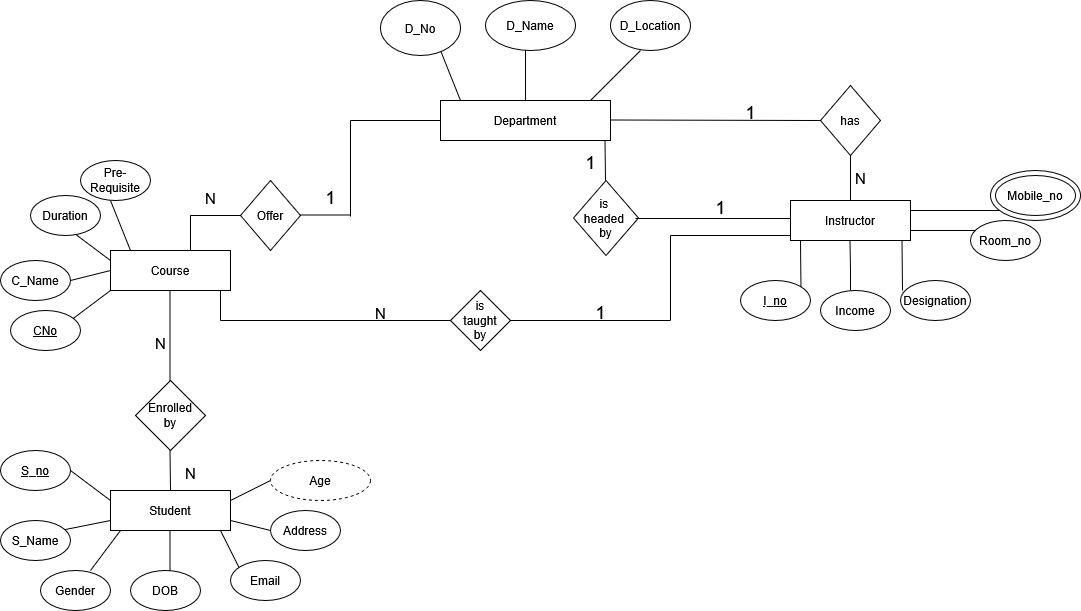

The diagram above was exported from draw.io. Its source (the exported page's mxGraphModel, read from the mxfile embedded in the PNG):
<mxGraphModel dx="1426" dy="779" grid="1" gridSize="10" guides="1" tooltips="1" connect="1" arrows="1" fold="1" page="1" pageScale="1" pageWidth="1169" pageHeight="827" math="0" shadow="0">
  <root>
    <mxCell id="0" />
    <mxCell id="1" parent="0" />
    <mxCell id="sOzQLksVXrCaovIlMRJy-1" parent="1" style="rounded=0;whiteSpace=wrap;html=1;" value="Department" vertex="1">
      <mxGeometry height="40" width="170" x="450" y="140" as="geometry" />
    </mxCell>
    <mxCell id="sOzQLksVXrCaovIlMRJy-3" edge="1" parent="1" style="endArrow=none;html=1;rounded=0;" value="">
      <mxGeometry height="50" relative="1" width="50" as="geometry">
        <mxPoint x="535" y="140" as="sourcePoint" />
        <mxPoint x="535" y="80" as="targetPoint" />
      </mxGeometry>
    </mxCell>
    <mxCell id="sOzQLksVXrCaovIlMRJy-4" parent="1" style="ellipse;whiteSpace=wrap;html=1;" value="D_Name" vertex="1">
      <mxGeometry height="50" width="90" x="495" y="40" as="geometry" />
    </mxCell>
    <mxCell id="sOzQLksVXrCaovIlMRJy-5" parent="1" style="ellipse;whiteSpace=wrap;html=1;" value="D_Location" vertex="1">
      <mxGeometry height="50" width="80" x="620" y="40" as="geometry" />
    </mxCell>
    <mxCell id="sOzQLksVXrCaovIlMRJy-6" edge="1" parent="1" style="endArrow=none;html=1;rounded=0;" value="">
      <mxGeometry height="50" relative="1" width="50" as="geometry">
        <mxPoint x="600" y="140" as="sourcePoint" />
        <mxPoint x="650" y="90" as="targetPoint" />
      </mxGeometry>
    </mxCell>
    <mxCell id="sOzQLksVXrCaovIlMRJy-7" edge="1" parent="1" style="endArrow=none;html=1;rounded=0;" value="">
      <mxGeometry height="50" relative="1" width="50" as="geometry">
        <mxPoint x="470" y="140" as="sourcePoint" />
        <mxPoint x="450" y="90" as="targetPoint" />
      </mxGeometry>
    </mxCell>
    <mxCell id="sOzQLksVXrCaovIlMRJy-8" parent="1" style="ellipse;whiteSpace=wrap;html=1;" value="D_No" vertex="1">
      <mxGeometry height="55" width="80" x="390" y="40" as="geometry" />
    </mxCell>
    <mxCell id="sOzQLksVXrCaovIlMRJy-9" parent="1" style="rhombus;whiteSpace=wrap;html=1;" value="Offer" vertex="1">
      <mxGeometry height="70" width="60" x="250" y="220" as="geometry" />
    </mxCell>
    <mxCell id="sOzQLksVXrCaovIlMRJy-10" edge="1" parent="1" style="endArrow=none;html=1;rounded=0;" value="">
      <mxGeometry height="50" relative="1" width="50" as="geometry">
        <mxPoint x="310" y="254.5" as="sourcePoint" />
        <mxPoint x="360" y="254.5" as="targetPoint" />
      </mxGeometry>
    </mxCell>
    <mxCell id="sOzQLksVXrCaovIlMRJy-11" edge="1" parent="1" style="endArrow=none;html=1;rounded=0;" value="">
      <mxGeometry height="50" relative="1" width="50" as="geometry">
        <mxPoint x="360" y="256" as="sourcePoint" />
        <mxPoint x="360" y="160" as="targetPoint" />
      </mxGeometry>
    </mxCell>
    <mxCell id="sOzQLksVXrCaovIlMRJy-12" edge="1" parent="1" style="endArrow=none;html=1;rounded=0;entryX=0;entryY=0.5;entryDx=0;entryDy=0;" target="sOzQLksVXrCaovIlMRJy-1" value="">
      <mxGeometry height="50" relative="1" width="50" as="geometry">
        <mxPoint x="360" y="160" as="sourcePoint" />
        <mxPoint x="410" y="110" as="targetPoint" />
      </mxGeometry>
    </mxCell>
    <mxCell id="sOzQLksVXrCaovIlMRJy-13" edge="1" parent="1" style="endArrow=none;html=1;rounded=0;entryX=0;entryY=0.5;entryDx=0;entryDy=0;" target="sOzQLksVXrCaovIlMRJy-9" value="">
      <mxGeometry height="50" relative="1" width="50" as="geometry">
        <mxPoint x="200" y="255" as="sourcePoint" />
        <mxPoint x="250" y="250" as="targetPoint" />
      </mxGeometry>
    </mxCell>
    <mxCell id="sOzQLksVXrCaovIlMRJy-14" parent="1" style="rounded=0;whiteSpace=wrap;html=1;" value="Course" vertex="1">
      <mxGeometry height="40" width="120" x="120" y="290" as="geometry" />
    </mxCell>
    <mxCell id="sOzQLksVXrCaovIlMRJy-15" edge="1" parent="1" style="endArrow=none;html=1;rounded=0;" value="">
      <mxGeometry height="50" relative="1" width="50" as="geometry">
        <mxPoint x="140" y="290" as="sourcePoint" />
        <mxPoint x="120" y="240" as="targetPoint" />
      </mxGeometry>
    </mxCell>
    <mxCell id="sOzQLksVXrCaovIlMRJy-16" edge="1" parent="1" style="endArrow=none;html=1;rounded=0;" value="">
      <mxGeometry height="50" relative="1" width="50" as="geometry">
        <mxPoint x="120" y="300" as="sourcePoint" />
        <mxPoint x="80" y="270" as="targetPoint" />
      </mxGeometry>
    </mxCell>
    <mxCell id="sOzQLksVXrCaovIlMRJy-17" edge="1" parent="1" style="endArrow=none;html=1;rounded=0;" value="">
      <mxGeometry height="50" relative="1" width="50" as="geometry">
        <mxPoint x="80" y="360" as="sourcePoint" />
        <mxPoint x="120" y="330" as="targetPoint" />
      </mxGeometry>
    </mxCell>
    <mxCell id="sOzQLksVXrCaovIlMRJy-18" edge="1" parent="1" style="endArrow=none;html=1;rounded=0;" value="">
      <mxGeometry height="50" relative="1" width="50" as="geometry">
        <mxPoint x="80" y="320" as="sourcePoint" />
        <mxPoint x="120" y="310" as="targetPoint" />
      </mxGeometry>
    </mxCell>
    <mxCell id="sOzQLksVXrCaovIlMRJy-19" parent="1" style="ellipse;whiteSpace=wrap;html=1;" value="Pre-Requisite" vertex="1">
      <mxGeometry height="40" width="70" x="90" y="200" as="geometry" />
    </mxCell>
    <mxCell id="sOzQLksVXrCaovIlMRJy-20" parent="1" style="ellipse;whiteSpace=wrap;html=1;" value="Duration" vertex="1">
      <mxGeometry height="40" width="70" x="40" y="235" as="geometry" />
    </mxCell>
    <mxCell id="sOzQLksVXrCaovIlMRJy-21" parent="1" style="ellipse;whiteSpace=wrap;html=1;" value="C_Name" vertex="1">
      <mxGeometry height="40" width="70" x="10" y="300" as="geometry" />
    </mxCell>
    <mxCell id="sOzQLksVXrCaovIlMRJy-22" parent="1" style="ellipse;whiteSpace=wrap;html=1;" value="&lt;u&gt;CNo&lt;/u&gt;" vertex="1">
      <mxGeometry height="40" width="70" x="20" y="350" as="geometry" />
    </mxCell>
    <mxCell id="sOzQLksVXrCaovIlMRJy-24" parent="1" style="rhombus;whiteSpace=wrap;html=1;" value="has" vertex="1">
      <mxGeometry height="70" width="60" x="830" y="125" as="geometry" />
    </mxCell>
    <mxCell id="sOzQLksVXrCaovIlMRJy-25" parent="1" style="rhombus;whiteSpace=wrap;html=1;" value="&lt;div&gt;is&amp;nbsp;&lt;/div&gt;&lt;div&gt;headed&amp;nbsp;&lt;/div&gt;&lt;div&gt;by&lt;/div&gt;" vertex="1">
      <mxGeometry height="75" width="65" x="583" y="220" as="geometry" />
    </mxCell>
    <mxCell id="sOzQLksVXrCaovIlMRJy-27" edge="1" parent="1" style="endArrow=none;html=1;rounded=0;entryX=0;entryY=0.5;entryDx=0;entryDy=0;" target="sOzQLksVXrCaovIlMRJy-24" value="">
      <mxGeometry height="50" relative="1" width="50" as="geometry">
        <mxPoint x="620" y="159.5" as="sourcePoint" />
        <mxPoint x="710" y="159.5" as="targetPoint" />
      </mxGeometry>
    </mxCell>
    <mxCell id="sOzQLksVXrCaovIlMRJy-28" edge="1" parent="1" style="endArrow=none;html=1;rounded=0;entryX=0.5;entryY=1;entryDx=0;entryDy=0;" target="sOzQLksVXrCaovIlMRJy-24" value="">
      <mxGeometry height="50" relative="1" width="50" as="geometry">
        <mxPoint x="860" y="240" as="sourcePoint" />
        <mxPoint x="1210" y="420.5" as="targetPoint" />
      </mxGeometry>
    </mxCell>
    <mxCell id="sOzQLksVXrCaovIlMRJy-29" parent="1" style="rounded=0;whiteSpace=wrap;html=1;" value="Instructor" vertex="1">
      <mxGeometry height="40" width="120" x="800" y="240" as="geometry" />
    </mxCell>
    <mxCell id="sOzQLksVXrCaovIlMRJy-30" edge="1" parent="1" style="endArrow=none;html=1;rounded=0;entryX=0;entryY=0.75;entryDx=0;entryDy=0;" value="">
      <mxGeometry height="50" relative="1" width="50" as="geometry">
        <mxPoint x="645" y="258" as="sourcePoint" />
        <mxPoint x="800" y="258" as="targetPoint" />
      </mxGeometry>
    </mxCell>
    <mxCell id="sOzQLksVXrCaovIlMRJy-32" edge="1" parent="1" style="endArrow=none;html=1;rounded=0;" value="">
      <mxGeometry height="50" relative="1" width="50" as="geometry">
        <mxPoint x="615" y="220" as="sourcePoint" />
        <mxPoint x="614.5" y="180" as="targetPoint" />
      </mxGeometry>
    </mxCell>
    <mxCell id="sOzQLksVXrCaovIlMRJy-33" edge="1" parent="1" style="endArrow=none;html=1;rounded=0;" value="">
      <mxGeometry height="50" relative="1" width="50" as="geometry">
        <mxPoint x="920" y="250" as="sourcePoint" />
        <mxPoint x="1010" y="250" as="targetPoint" />
      </mxGeometry>
    </mxCell>
    <mxCell id="sOzQLksVXrCaovIlMRJy-35" parent="1" style="ellipse;whiteSpace=wrap;html=1;" value="D_Name" vertex="1">
      <mxGeometry height="50" width="90" x="1000" y="210" as="geometry" />
    </mxCell>
    <mxCell id="sOzQLksVXrCaovIlMRJy-36" parent="1" style="ellipse;whiteSpace=wrap;html=1;" value="Mobile_no" vertex="1">
      <mxGeometry height="40" width="80" x="1005" y="215" as="geometry" />
    </mxCell>
    <mxCell id="sOzQLksVXrCaovIlMRJy-37" edge="1" parent="1" style="endArrow=none;html=1;rounded=0;" value="">
      <mxGeometry height="50" relative="1" width="50" as="geometry">
        <mxPoint x="920" y="270" as="sourcePoint" />
        <mxPoint x="1000" y="270" as="targetPoint" />
      </mxGeometry>
    </mxCell>
    <mxCell id="sOzQLksVXrCaovIlMRJy-39" parent="1" style="ellipse;whiteSpace=wrap;html=1;" value="Room_no" vertex="1">
      <mxGeometry height="40" width="70" x="980" y="260" as="geometry" />
    </mxCell>
    <mxCell id="sOzQLksVXrCaovIlMRJy-47" edge="1" parent="1" style="endArrow=none;html=1;rounded=0;" value="">
      <mxGeometry height="50" relative="1" width="50" as="geometry">
        <mxPoint x="810.5" y="330" as="sourcePoint" />
        <mxPoint x="810" y="280" as="targetPoint" />
      </mxGeometry>
    </mxCell>
    <mxCell id="sOzQLksVXrCaovIlMRJy-48" edge="1" parent="1" style="endArrow=none;html=1;rounded=0;" value="">
      <mxGeometry height="50" relative="1" width="50" as="geometry">
        <Array as="points">
          <mxPoint x="860" y="310" />
        </Array>
        <mxPoint x="860" y="330" as="sourcePoint" />
        <mxPoint x="859.5" y="280" as="targetPoint" />
      </mxGeometry>
    </mxCell>
    <mxCell id="sOzQLksVXrCaovIlMRJy-49" edge="1" parent="1" style="endArrow=none;html=1;rounded=0;" value="">
      <mxGeometry height="50" relative="1" width="50" as="geometry">
        <mxPoint x="912" y="330" as="sourcePoint" />
        <mxPoint x="911.5" y="280" as="targetPoint" />
      </mxGeometry>
    </mxCell>
    <mxCell id="sOzQLksVXrCaovIlMRJy-50" parent="1" style="ellipse;whiteSpace=wrap;html=1;" value="&lt;u&gt;I_no&lt;/u&gt;" vertex="1">
      <mxGeometry height="40" width="70" x="750" y="320" as="geometry" />
    </mxCell>
    <mxCell id="sOzQLksVXrCaovIlMRJy-51" parent="1" style="ellipse;whiteSpace=wrap;html=1;" value="Income" vertex="1">
      <mxGeometry height="40" width="70" x="830" y="330" as="geometry" />
    </mxCell>
    <mxCell id="sOzQLksVXrCaovIlMRJy-52" parent="1" style="ellipse;whiteSpace=wrap;html=1;" value="Designation" vertex="1">
      <mxGeometry height="40" width="70" x="910" y="320" as="geometry" />
    </mxCell>
    <mxCell id="sOzQLksVXrCaovIlMRJy-53" edge="1" parent="1" style="endArrow=none;html=1;rounded=0;" value="">
      <mxGeometry height="50" relative="1" width="50" as="geometry">
        <mxPoint x="680" y="275" as="sourcePoint" />
        <mxPoint x="800" y="275" as="targetPoint" />
      </mxGeometry>
    </mxCell>
    <mxCell id="sOzQLksVXrCaovIlMRJy-54" edge="1" parent="1" style="endArrow=none;html=1;rounded=0;" value="">
      <mxGeometry height="50" relative="1" width="50" as="geometry">
        <mxPoint x="680" y="360" as="sourcePoint" />
        <mxPoint x="680" y="275" as="targetPoint" />
      </mxGeometry>
    </mxCell>
    <mxCell id="sOzQLksVXrCaovIlMRJy-55" edge="1" parent="1" style="endArrow=none;html=1;rounded=0;" value="">
      <mxGeometry height="50" relative="1" width="50" as="geometry">
        <mxPoint x="520" y="360" as="sourcePoint" />
        <mxPoint x="680" y="360" as="targetPoint" />
      </mxGeometry>
    </mxCell>
    <mxCell id="sOzQLksVXrCaovIlMRJy-56" parent="1" style="rhombus;whiteSpace=wrap;html=1;" value="&lt;div&gt;is&lt;/div&gt;&lt;div&gt;taught&lt;/div&gt;&lt;div&gt;by&lt;/div&gt;" vertex="1">
      <mxGeometry height="60" width="60" x="460" y="330" as="geometry" />
    </mxCell>
    <mxCell id="sOzQLksVXrCaovIlMRJy-57" edge="1" parent="1" style="endArrow=none;html=1;rounded=0;" value="">
      <mxGeometry height="50" relative="1" width="50" as="geometry">
        <mxPoint x="230" y="360" as="sourcePoint" />
        <mxPoint x="460" y="360" as="targetPoint" />
      </mxGeometry>
    </mxCell>
    <mxCell id="sOzQLksVXrCaovIlMRJy-58" edge="1" parent="1" style="endArrow=none;html=1;rounded=0;entryX=0.5;entryY=1;entryDx=0;entryDy=0;" value="">
      <mxGeometry height="50" relative="1" width="50" as="geometry">
        <mxPoint x="230" y="360" as="sourcePoint" />
        <mxPoint x="230" y="330" as="targetPoint" />
      </mxGeometry>
    </mxCell>
    <mxCell id="sOzQLksVXrCaovIlMRJy-59" edge="1" parent="1" style="endArrow=none;html=1;rounded=0;" value="">
      <mxGeometry height="50" relative="1" width="50" as="geometry">
        <mxPoint x="179.5" y="426" as="sourcePoint" />
        <mxPoint x="179.5" y="330" as="targetPoint" />
      </mxGeometry>
    </mxCell>
    <mxCell id="sOzQLksVXrCaovIlMRJy-60" parent="1" style="rhombus;whiteSpace=wrap;html=1;" value="&lt;div&gt;Enrolled&lt;/div&gt;&lt;div&gt;by&lt;/div&gt;" vertex="1">
      <mxGeometry height="70" width="70" x="145" y="420" as="geometry" />
    </mxCell>
    <mxCell id="sOzQLksVXrCaovIlMRJy-61" edge="1" parent="1" style="endArrow=none;html=1;rounded=0;entryX=0.5;entryY=1;entryDx=0;entryDy=0;" value="">
      <mxGeometry height="50" relative="1" width="50" as="geometry">
        <mxPoint x="180" y="530" as="sourcePoint" />
        <mxPoint x="179.5" y="490" as="targetPoint" />
      </mxGeometry>
    </mxCell>
    <mxCell id="sOzQLksVXrCaovIlMRJy-62" parent="1" style="rounded=0;whiteSpace=wrap;html=1;" value="Student" vertex="1">
      <mxGeometry height="40" width="120" x="120" y="530" as="geometry" />
    </mxCell>
    <mxCell id="sOzQLksVXrCaovIlMRJy-63" edge="1" parent="1" style="endArrow=none;html=1;rounded=0;" value="">
      <mxGeometry height="50" relative="1" width="50" as="geometry">
        <mxPoint x="120" y="540" as="sourcePoint" />
        <mxPoint x="80" y="510" as="targetPoint" />
      </mxGeometry>
    </mxCell>
    <mxCell id="sOzQLksVXrCaovIlMRJy-64" edge="1" parent="1" style="endArrow=none;html=1;rounded=0;" value="">
      <mxGeometry height="50" relative="1" width="50" as="geometry">
        <mxPoint x="70" y="570" as="sourcePoint" />
        <mxPoint x="120" y="560" as="targetPoint" />
      </mxGeometry>
    </mxCell>
    <mxCell id="sOzQLksVXrCaovIlMRJy-65" edge="1" parent="1" style="endArrow=none;html=1;rounded=0;" value="">
      <mxGeometry height="50" relative="1" width="50" as="geometry">
        <mxPoint x="100" y="610" as="sourcePoint" />
        <mxPoint x="130" y="570" as="targetPoint" />
      </mxGeometry>
    </mxCell>
    <mxCell id="sOzQLksVXrCaovIlMRJy-66" edge="1" parent="1" style="endArrow=none;html=1;rounded=0;" value="">
      <mxGeometry height="50" relative="1" width="50" as="geometry">
        <mxPoint x="179.5" y="610" as="sourcePoint" />
        <mxPoint x="179.5" y="570" as="targetPoint" />
      </mxGeometry>
    </mxCell>
    <mxCell id="sOzQLksVXrCaovIlMRJy-67" edge="1" parent="1" style="endArrow=none;html=1;rounded=0;" value="">
      <mxGeometry height="50" relative="1" width="50" as="geometry">
        <mxPoint x="250" y="610" as="sourcePoint" />
        <mxPoint x="230" y="570" as="targetPoint" />
      </mxGeometry>
    </mxCell>
    <mxCell id="sOzQLksVXrCaovIlMRJy-68" edge="1" parent="1" style="endArrow=none;html=1;rounded=0;" value="">
      <mxGeometry height="50" relative="1" width="50" as="geometry">
        <mxPoint x="240" y="540" as="sourcePoint" />
        <mxPoint x="280" y="520" as="targetPoint" />
      </mxGeometry>
    </mxCell>
    <mxCell id="sOzQLksVXrCaovIlMRJy-69" edge="1" parent="1" style="endArrow=none;html=1;rounded=0;" value="">
      <mxGeometry height="50" relative="1" width="50" as="geometry">
        <mxPoint x="240" y="560" as="sourcePoint" />
        <mxPoint x="280" y="570" as="targetPoint" />
      </mxGeometry>
    </mxCell>
    <mxCell id="sOzQLksVXrCaovIlMRJy-70" parent="1" style="ellipse;whiteSpace=wrap;html=1;" value="&lt;u&gt;S_no&lt;/u&gt;" vertex="1">
      <mxGeometry height="40" width="70" x="10" y="490" as="geometry" />
    </mxCell>
    <mxCell id="sOzQLksVXrCaovIlMRJy-71" parent="1" style="ellipse;whiteSpace=wrap;html=1;" value="S_Name" vertex="1">
      <mxGeometry height="40" width="70" x="10" y="560" as="geometry" />
    </mxCell>
    <mxCell id="sOzQLksVXrCaovIlMRJy-72" parent="1" style="ellipse;whiteSpace=wrap;html=1;" value="Gender" vertex="1">
      <mxGeometry height="40" width="70" x="50" y="610" as="geometry" />
    </mxCell>
    <mxCell id="sOzQLksVXrCaovIlMRJy-73" parent="1" style="ellipse;whiteSpace=wrap;html=1;" value="DOB" vertex="1">
      <mxGeometry height="40" width="70" x="140" y="610" as="geometry" />
    </mxCell>
    <mxCell id="sOzQLksVXrCaovIlMRJy-74" parent="1" style="ellipse;whiteSpace=wrap;html=1;" value="Email" vertex="1">
      <mxGeometry height="40" width="70" x="240" y="600" as="geometry" />
    </mxCell>
    <mxCell id="sOzQLksVXrCaovIlMRJy-75" parent="1" style="ellipse;whiteSpace=wrap;html=1;" value="Address" vertex="1">
      <mxGeometry height="40" width="70" x="280" y="550" as="geometry" />
    </mxCell>
    <mxCell id="sOzQLksVXrCaovIlMRJy-77" parent="1" style="ellipse;whiteSpace=wrap;html=1;align=center;dashed=1;" value="Age" vertex="1">
      <mxGeometry height="40" width="100" x="280" y="500" as="geometry" />
    </mxCell>
    <mxCell id="sOzQLksVXrCaovIlMRJy-78" edge="1" parent="1" style="endArrow=none;html=1;rounded=0;entryX=0.5;entryY=1;entryDx=0;entryDy=0;" value="">
      <mxGeometry height="50" relative="1" width="50" as="geometry">
        <mxPoint x="200" y="290" as="sourcePoint" />
        <mxPoint x="200" y="255" as="targetPoint" />
      </mxGeometry>
    </mxCell>
    <mxCell id="sOzQLksVXrCaovIlMRJy-79" parent="1" style="text;strokeColor=none;fillColor=none;html=1;fontSize=24;fontStyle=0;verticalAlign=middle;align=center;" value="&lt;font style=&quot;font-size: 15px;&quot;&gt;N&lt;/font&gt;" vertex="1">
      <mxGeometry height="20" width="60" x="190" y="225" as="geometry" />
    </mxCell>
    <mxCell id="sOzQLksVXrCaovIlMRJy-80" parent="1" style="text;strokeColor=none;fillColor=none;html=1;fontSize=24;fontStyle=0;verticalAlign=middle;align=center;" value="&lt;font style=&quot;font-size: 18px;&quot;&gt;1&lt;/font&gt;" vertex="1">
      <mxGeometry height="20" width="60" x="310" y="225" as="geometry" />
    </mxCell>
    <mxCell id="sOzQLksVXrCaovIlMRJy-81" parent="1" style="text;strokeColor=none;fillColor=none;html=1;fontSize=24;fontStyle=0;verticalAlign=middle;align=center;" value="&lt;font style=&quot;font-size: 15px;&quot;&gt;N&lt;/font&gt;" vertex="1">
      <mxGeometry height="20" width="60" x="360" y="340" as="geometry" />
    </mxCell>
    <mxCell id="sOzQLksVXrCaovIlMRJy-82" parent="1" style="text;strokeColor=none;fillColor=none;html=1;fontSize=24;fontStyle=0;verticalAlign=middle;align=center;" value="&lt;font style=&quot;font-size: 15px;&quot;&gt;N&lt;/font&gt;" vertex="1">
      <mxGeometry height="20" width="60" x="140" y="370" as="geometry" />
    </mxCell>
    <mxCell id="sOzQLksVXrCaovIlMRJy-83" parent="1" style="text;strokeColor=none;fillColor=none;html=1;fontSize=24;fontStyle=0;verticalAlign=middle;align=center;" value="&lt;font style=&quot;font-size: 15px;&quot;&gt;N&lt;/font&gt;" vertex="1">
      <mxGeometry height="20" width="60" x="170" y="500" as="geometry" />
    </mxCell>
    <mxCell id="sOzQLksVXrCaovIlMRJy-84" parent="1" style="text;strokeColor=none;fillColor=none;html=1;fontSize=24;fontStyle=0;verticalAlign=middle;align=center;" value="&lt;font style=&quot;font-size: 15px;&quot;&gt;N&lt;/font&gt;" vertex="1">
      <mxGeometry height="20" width="60" x="840" y="205" as="geometry" />
    </mxCell>
    <mxCell id="sOzQLksVXrCaovIlMRJy-85" parent="1" style="text;strokeColor=none;fillColor=none;html=1;fontSize=24;fontStyle=0;verticalAlign=middle;align=center;" value="&lt;font style=&quot;font-size: 18px;&quot;&gt;1&lt;/font&gt;" vertex="1">
      <mxGeometry height="20" width="60" x="580" y="340" as="geometry" />
    </mxCell>
    <mxCell id="sOzQLksVXrCaovIlMRJy-87" edge="1" parent="1" source="sOzQLksVXrCaovIlMRJy-86" style="edgeStyle=orthogonalEdgeStyle;rounded=0;orthogonalLoop=1;jettySize=auto;html=1;exitX=0.5;exitY=1;exitDx=0;exitDy=0;">
      <mxGeometry relative="1" as="geometry">
        <mxPoint x="760" y="160" as="targetPoint" />
      </mxGeometry>
    </mxCell>
    <mxCell id="sOzQLksVXrCaovIlMRJy-86" parent="1" style="text;strokeColor=none;fillColor=none;html=1;fontSize=24;fontStyle=0;verticalAlign=middle;align=center;" value="&lt;font style=&quot;font-size: 18px;&quot;&gt;1&lt;/font&gt;" vertex="1">
      <mxGeometry height="20" width="60" x="730" y="140" as="geometry" />
    </mxCell>
    <mxCell id="sOzQLksVXrCaovIlMRJy-88" parent="1" style="text;strokeColor=none;fillColor=none;html=1;fontSize=24;fontStyle=0;verticalAlign=middle;align=center;" value="&lt;font style=&quot;font-size: 18px;&quot;&gt;1&lt;/font&gt;" vertex="1">
      <mxGeometry height="20" width="60" x="570" y="190" as="geometry" />
    </mxCell>
    <mxCell id="sOzQLksVXrCaovIlMRJy-89" parent="1" style="text;strokeColor=none;fillColor=none;html=1;fontSize=24;fontStyle=0;verticalAlign=middle;align=center;" value="&lt;font style=&quot;font-size: 18px;&quot;&gt;1&lt;/font&gt;" vertex="1">
      <mxGeometry height="20" width="60" x="700" y="235" as="geometry" />
    </mxCell>
  </root>
</mxGraphModel>